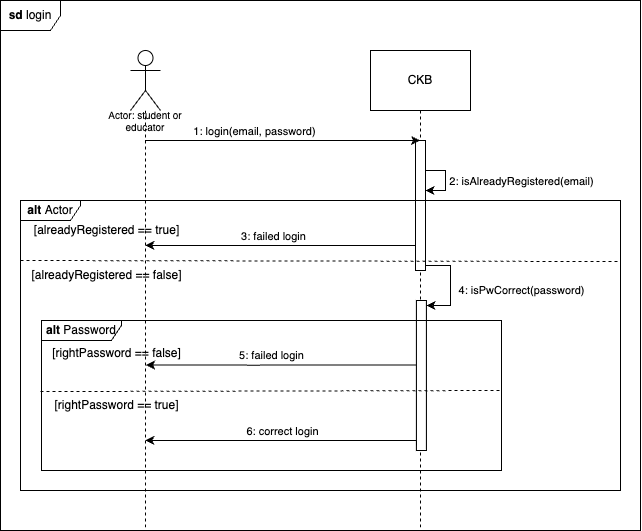

The diagram above was exported from draw.io. Its source (the exported page's mxGraphModel, read from the mxfile embedded in the PNG):
<mxGraphModel dx="1193" dy="731" grid="1" gridSize="10" guides="1" tooltips="1" connect="1" arrows="1" fold="1" page="1" pageScale="1" pageWidth="1390" pageHeight="980" math="0" shadow="0">
  <root>
    <mxCell id="0" />
    <mxCell id="1" parent="0" />
    <mxCell id="wxALdP6jXBUfOCM6sFyY-1" value="&lt;b&gt;sd &lt;/b&gt;login" style="shape=umlFrame;whiteSpace=wrap;html=1;pointerEvents=0;" vertex="1" parent="1">
      <mxGeometry x="70" y="70" width="640" height="530" as="geometry" />
    </mxCell>
    <mxCell id="wxALdP6jXBUfOCM6sFyY-3" value="CKB" style="shape=umlLifeline;perimeter=lifelinePerimeter;whiteSpace=wrap;html=1;container=1;dropTarget=0;collapsible=0;recursiveResize=0;outlineConnect=0;portConstraint=eastwest;newEdgeStyle={&quot;curved&quot;:0,&quot;rounded&quot;:0};size=60;" vertex="1" parent="1">
      <mxGeometry x="440" y="120" width="100" height="480" as="geometry" />
    </mxCell>
    <mxCell id="wxALdP6jXBUfOCM6sFyY-7" value="" style="html=1;points=[[0,0,0,0,5],[0,1,0,0,-5],[1,0,0,0,5],[1,1,0,0,-5]];perimeter=orthogonalPerimeter;outlineConnect=0;targetShapes=umlLifeline;portConstraint=eastwest;newEdgeStyle={&quot;curved&quot;:0,&quot;rounded&quot;:0};" vertex="1" parent="wxALdP6jXBUfOCM6sFyY-3">
      <mxGeometry x="45" y="90" width="10" height="130" as="geometry" />
    </mxCell>
    <mxCell id="wxALdP6jXBUfOCM6sFyY-8" style="edgeStyle=orthogonalEdgeStyle;rounded=0;orthogonalLoop=1;jettySize=auto;html=1;curved=0;elbow=horizontal;" edge="1" parent="wxALdP6jXBUfOCM6sFyY-3" source="wxALdP6jXBUfOCM6sFyY-7" target="wxALdP6jXBUfOCM6sFyY-7">
      <mxGeometry relative="1" as="geometry">
        <mxPoint x="60" y="140" as="targetPoint" />
        <Array as="points">
          <mxPoint x="75" y="120" />
          <mxPoint x="75" y="140" />
        </Array>
      </mxGeometry>
    </mxCell>
    <mxCell id="wxALdP6jXBUfOCM6sFyY-10" value="2: isAlreadyRegistered(email)" style="edgeLabel;html=1;align=center;verticalAlign=middle;resizable=0;points=[];" vertex="1" connectable="0" parent="wxALdP6jXBUfOCM6sFyY-8">
      <mxGeometry x="-0.6294" y="-2" relative="1" as="geometry">
        <mxPoint x="84" y="8" as="offset" />
      </mxGeometry>
    </mxCell>
    <mxCell id="wxALdP6jXBUfOCM6sFyY-18" style="edgeStyle=orthogonalEdgeStyle;rounded=0;orthogonalLoop=1;jettySize=auto;html=1;curved=0;exitX=1;exitY=1;exitDx=0;exitDy=-5;exitPerimeter=0;entryX=1;entryY=0;entryDx=0;entryDy=5;entryPerimeter=0;" edge="1" parent="wxALdP6jXBUfOCM6sFyY-3" source="wxALdP6jXBUfOCM6sFyY-7" target="wxALdP6jXBUfOCM6sFyY-20">
      <mxGeometry relative="1" as="geometry">
        <mxPoint x="40" y="190" as="sourcePoint" />
        <mxPoint x="50" y="230" as="targetPoint" />
        <Array as="points">
          <mxPoint x="80" y="215" />
          <mxPoint x="80" y="255" />
        </Array>
      </mxGeometry>
    </mxCell>
    <mxCell id="wxALdP6jXBUfOCM6sFyY-19" value="4: isPwCorrect(password)" style="edgeLabel;html=1;align=center;verticalAlign=middle;resizable=0;points=[];" vertex="1" connectable="0" parent="wxALdP6jXBUfOCM6sFyY-18">
      <mxGeometry x="-0.1699" relative="1" as="geometry">
        <mxPoint x="70" y="12" as="offset" />
      </mxGeometry>
    </mxCell>
    <mxCell id="wxALdP6jXBUfOCM6sFyY-20" value="" style="html=1;points=[[0,0,0,0,5],[0,1,0,0,-5],[1,0,0,0,5],[1,1,0,0,-5]];perimeter=orthogonalPerimeter;outlineConnect=0;targetShapes=umlLifeline;portConstraint=eastwest;newEdgeStyle={&quot;curved&quot;:0,&quot;rounded&quot;:0};" vertex="1" parent="wxALdP6jXBUfOCM6sFyY-3">
      <mxGeometry x="45.9" y="250" width="10" height="150" as="geometry" />
    </mxCell>
    <mxCell id="wxALdP6jXBUfOCM6sFyY-5" style="edgeStyle=orthogonalEdgeStyle;rounded=0;orthogonalLoop=1;jettySize=auto;html=1;curved=0;" edge="1" parent="1">
      <mxGeometry relative="1" as="geometry">
        <mxPoint x="214.3888888888889" y="210" as="sourcePoint" />
        <mxPoint x="489.5" y="210" as="targetPoint" />
      </mxGeometry>
    </mxCell>
    <mxCell id="wxALdP6jXBUfOCM6sFyY-6" value="1: login(email, password)" style="edgeLabel;html=1;align=center;verticalAlign=middle;resizable=0;points=[];" vertex="1" connectable="0" parent="wxALdP6jXBUfOCM6sFyY-5">
      <mxGeometry x="-0.2088" y="1" relative="1" as="geometry">
        <mxPoint y="-9" as="offset" />
      </mxGeometry>
    </mxCell>
    <mxCell id="wxALdP6jXBUfOCM6sFyY-4" value="&lt;p style=&quot;line-height: 90%;&quot;&gt;&lt;br&gt;&lt;/p&gt;" style="shape=umlLifeline;perimeter=lifelinePerimeter;whiteSpace=wrap;html=1;container=1;dropTarget=0;collapsible=0;recursiveResize=0;outlineConnect=0;portConstraint=eastwest;newEdgeStyle={&quot;curved&quot;:0,&quot;rounded&quot;:0};participant=umlActor;size=60;verticalAlign=top;align=center;" vertex="1" parent="1">
      <mxGeometry x="200" y="120" width="30" height="480" as="geometry" />
    </mxCell>
    <mxCell id="wxALdP6jXBUfOCM6sFyY-12" style="edgeStyle=orthogonalEdgeStyle;rounded=0;orthogonalLoop=1;jettySize=auto;html=1;curved=0;" edge="1" parent="1">
      <mxGeometry relative="1" as="geometry">
        <mxPoint x="485" y="314.9999999999999" as="sourcePoint" />
        <mxPoint x="214.875" y="314.9999999999999" as="targetPoint" />
        <Array as="points">
          <mxPoint x="380" y="315" />
          <mxPoint x="380" y="315" />
        </Array>
      </mxGeometry>
    </mxCell>
    <mxCell id="wxALdP6jXBUfOCM6sFyY-13" value="3: failed login" style="edgeLabel;html=1;align=center;verticalAlign=middle;resizable=0;points=[];" vertex="1" connectable="0" parent="wxALdP6jXBUfOCM6sFyY-12">
      <mxGeometry x="0.0554" y="-2" relative="1" as="geometry">
        <mxPoint y="-8" as="offset" />
      </mxGeometry>
    </mxCell>
    <mxCell id="wxALdP6jXBUfOCM6sFyY-23" style="edgeStyle=orthogonalEdgeStyle;rounded=0;orthogonalLoop=1;jettySize=auto;html=1;curved=0;" edge="1" parent="1">
      <mxGeometry relative="1" as="geometry">
        <mxPoint x="485.9" y="434.55" as="sourcePoint" />
        <mxPoint x="215.56666666666675" y="434.55" as="targetPoint" />
        <Array as="points">
          <mxPoint x="320.9" y="434.55" />
          <mxPoint x="320.9" y="434.55" />
        </Array>
      </mxGeometry>
    </mxCell>
    <mxCell id="wxALdP6jXBUfOCM6sFyY-24" value="5: failed login" style="edgeLabel;html=1;align=center;verticalAlign=middle;resizable=0;points=[];" vertex="1" connectable="0" parent="wxALdP6jXBUfOCM6sFyY-23">
      <mxGeometry x="0.1514" relative="1" as="geometry">
        <mxPoint x="11" y="-10" as="offset" />
      </mxGeometry>
    </mxCell>
    <mxCell id="wxALdP6jXBUfOCM6sFyY-25" style="edgeStyle=orthogonalEdgeStyle;rounded=0;orthogonalLoop=1;jettySize=auto;html=1;curved=0;exitX=0;exitY=1;exitDx=0;exitDy=-5;exitPerimeter=0;" edge="1" parent="1">
      <mxGeometry relative="1" as="geometry">
        <mxPoint x="485.9" y="515" as="sourcePoint" />
        <mxPoint x="214.9" y="510" as="targetPoint" />
        <Array as="points">
          <mxPoint x="485.9" y="510" />
          <mxPoint x="214.9" y="510" />
        </Array>
      </mxGeometry>
    </mxCell>
    <mxCell id="wxALdP6jXBUfOCM6sFyY-26" value="6: correct login" style="edgeLabel;html=1;align=center;verticalAlign=middle;resizable=0;points=[];" vertex="1" connectable="0" parent="wxALdP6jXBUfOCM6sFyY-25">
      <mxGeometry x="0.2295" y="1" relative="1" as="geometry">
        <mxPoint x="30" y="-11" as="offset" />
      </mxGeometry>
    </mxCell>
    <mxCell id="wxALdP6jXBUfOCM6sFyY-27" value="&lt;b&gt;alt &lt;/b&gt;Actor" style="shape=umlFrame;whiteSpace=wrap;html=1;pointerEvents=0;width=60;height=20;" vertex="1" parent="1">
      <mxGeometry x="90" y="270" width="600" height="290" as="geometry" />
    </mxCell>
    <mxCell id="wxALdP6jXBUfOCM6sFyY-30" value="&lt;b&gt;alt &lt;/b&gt;Password" style="shape=umlFrame;whiteSpace=wrap;html=1;pointerEvents=0;width=80;height=20;" vertex="1" parent="1">
      <mxGeometry x="110.9" y="390" width="460" height="150" as="geometry" />
    </mxCell>
    <mxCell id="wxALdP6jXBUfOCM6sFyY-32" value="" style="endArrow=none;dashed=1;html=1;rounded=0;entryX=0.999;entryY=0.559;entryDx=0;entryDy=0;entryPerimeter=0;exitX=-0.006;exitY=0.036;exitDx=0;exitDy=0;exitPerimeter=0;" edge="1" parent="1" source="wxALdP6jXBUfOCM6sFyY-35">
      <mxGeometry width="50" height="50" relative="1" as="geometry">
        <mxPoint x="150.9" y="460" as="sourcePoint" />
        <mxPoint x="570.8999999999999" y="459.9999999999999" as="targetPoint" />
      </mxGeometry>
    </mxCell>
    <mxCell id="wxALdP6jXBUfOCM6sFyY-33" value="" style="endArrow=none;dashed=1;html=1;rounded=0;exitX=-0.001;exitY=0.153;exitDx=0;exitDy=0;exitPerimeter=0;" edge="1" parent="1">
      <mxGeometry width="50" height="50" relative="1" as="geometry">
        <mxPoint x="89.99999999999997" y="329.99999999999994" as="sourcePoint" />
        <mxPoint x="690.6" y="331.04" as="targetPoint" />
      </mxGeometry>
    </mxCell>
    <mxCell id="wxALdP6jXBUfOCM6sFyY-34" value="[rightPassword == false]" style="text;html=1;align=center;verticalAlign=middle;resizable=0;points=[];autosize=1;strokeColor=none;fillColor=none;" vertex="1" parent="1">
      <mxGeometry x="110.9" y="408" width="150" height="30" as="geometry" />
    </mxCell>
    <mxCell id="wxALdP6jXBUfOCM6sFyY-35" value="[rightPassword == true]" style="text;html=1;align=center;verticalAlign=middle;resizable=0;points=[];autosize=1;strokeColor=none;fillColor=none;" vertex="1" parent="1">
      <mxGeometry x="110.9" y="460" width="150" height="30" as="geometry" />
    </mxCell>
    <mxCell id="wxALdP6jXBUfOCM6sFyY-36" value="[alreadyRegistered == true]" style="text;html=1;align=center;verticalAlign=middle;resizable=0;points=[];autosize=1;strokeColor=none;fillColor=none;" vertex="1" parent="1">
      <mxGeometry x="90.9" y="285" width="170" height="30" as="geometry" />
    </mxCell>
    <mxCell id="wxALdP6jXBUfOCM6sFyY-37" value="[alreadyRegistered == false]" style="text;html=1;align=center;verticalAlign=middle;resizable=0;points=[];autosize=1;strokeColor=none;fillColor=none;" vertex="1" parent="1">
      <mxGeometry x="90.9" y="330" width="170" height="30" as="geometry" />
    </mxCell>
    <mxCell id="wxALdP6jXBUfOCM6sFyY-39" value="Actor: student or educator" style="text;html=1;strokeColor=none;fillColor=none;align=center;verticalAlign=middle;whiteSpace=wrap;rounded=0;fontSize=10;" vertex="1" parent="1">
      <mxGeometry x="173.75" y="180" width="82.5" height="20" as="geometry" />
    </mxCell>
  </root>
</mxGraphModel>